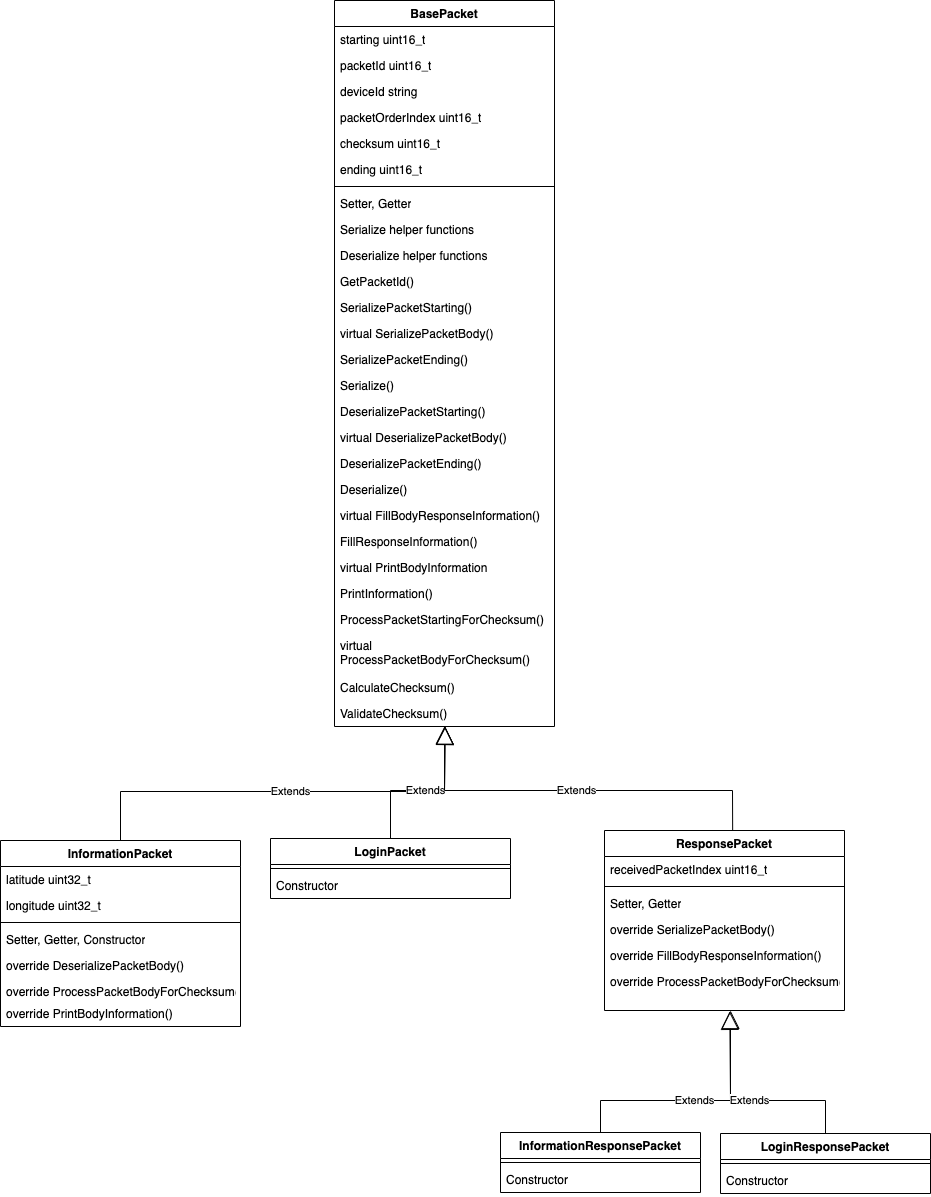

The diagram above was exported from draw.io. Its source (the exported page's mxGraphModel, read from the mxfile embedded in the PNG):
<mxGraphModel dx="946" dy="540" grid="1" gridSize="10" guides="1" tooltips="1" connect="1" arrows="1" fold="1" page="1" pageScale="1" pageWidth="827" pageHeight="1169" math="0" shadow="0">
  <root>
    <mxCell id="0" />
    <mxCell id="1" parent="0" />
    <mxCell id="pCKZwNz6IOnkdJf561Vg-1" value="BasePacket" style="swimlane;fontStyle=1;align=center;verticalAlign=top;childLayout=stackLayout;horizontal=1;startSize=26;horizontalStack=0;resizeParent=1;resizeParentMax=0;resizeLast=0;collapsible=1;marginBottom=0;whiteSpace=wrap;html=1;" parent="1" vertex="1">
      <mxGeometry x="354" y="40" width="220" height="726" as="geometry" />
    </mxCell>
    <mxCell id="pCKZwNz6IOnkdJf561Vg-2" value="starting uint16_t" style="text;strokeColor=none;fillColor=none;align=left;verticalAlign=top;spacingLeft=4;spacingRight=4;overflow=hidden;rotatable=0;points=[[0,0.5],[1,0.5]];portConstraint=eastwest;whiteSpace=wrap;html=1;" parent="pCKZwNz6IOnkdJf561Vg-1" vertex="1">
      <mxGeometry y="26" width="220" height="26" as="geometry" />
    </mxCell>
    <mxCell id="pCKZwNz6IOnkdJf561Vg-3" value="packetId uint16_t" style="text;strokeColor=none;fillColor=none;align=left;verticalAlign=top;spacingLeft=4;spacingRight=4;overflow=hidden;rotatable=0;points=[[0,0.5],[1,0.5]];portConstraint=eastwest;whiteSpace=wrap;html=1;" parent="pCKZwNz6IOnkdJf561Vg-1" vertex="1">
      <mxGeometry y="52" width="220" height="26" as="geometry" />
    </mxCell>
    <mxCell id="pCKZwNz6IOnkdJf561Vg-4" value="deviceId string" style="text;strokeColor=none;fillColor=none;align=left;verticalAlign=top;spacingLeft=4;spacingRight=4;overflow=hidden;rotatable=0;points=[[0,0.5],[1,0.5]];portConstraint=eastwest;whiteSpace=wrap;html=1;" parent="pCKZwNz6IOnkdJf561Vg-1" vertex="1">
      <mxGeometry y="78" width="220" height="26" as="geometry" />
    </mxCell>
    <mxCell id="pCKZwNz6IOnkdJf561Vg-5" value="packetOrderIndex uint16_t" style="text;strokeColor=none;fillColor=none;align=left;verticalAlign=top;spacingLeft=4;spacingRight=4;overflow=hidden;rotatable=0;points=[[0,0.5],[1,0.5]];portConstraint=eastwest;whiteSpace=wrap;html=1;" parent="pCKZwNz6IOnkdJf561Vg-1" vertex="1">
      <mxGeometry y="104" width="220" height="26" as="geometry" />
    </mxCell>
    <mxCell id="pCKZwNz6IOnkdJf561Vg-6" value="checksum uint16_t" style="text;strokeColor=none;fillColor=none;align=left;verticalAlign=top;spacingLeft=4;spacingRight=4;overflow=hidden;rotatable=0;points=[[0,0.5],[1,0.5]];portConstraint=eastwest;whiteSpace=wrap;html=1;" parent="pCKZwNz6IOnkdJf561Vg-1" vertex="1">
      <mxGeometry y="130" width="220" height="26" as="geometry" />
    </mxCell>
    <mxCell id="pCKZwNz6IOnkdJf561Vg-7" value="ending uint16_t" style="text;strokeColor=none;fillColor=none;align=left;verticalAlign=top;spacingLeft=4;spacingRight=4;overflow=hidden;rotatable=0;points=[[0,0.5],[1,0.5]];portConstraint=eastwest;whiteSpace=wrap;html=1;" parent="pCKZwNz6IOnkdJf561Vg-1" vertex="1">
      <mxGeometry y="156" width="220" height="26" as="geometry" />
    </mxCell>
    <mxCell id="pCKZwNz6IOnkdJf561Vg-8" value="" style="line;strokeWidth=1;fillColor=none;align=left;verticalAlign=middle;spacingTop=-1;spacingLeft=3;spacingRight=3;rotatable=0;labelPosition=right;points=[];portConstraint=eastwest;strokeColor=inherit;" parent="pCKZwNz6IOnkdJf561Vg-1" vertex="1">
      <mxGeometry y="182" width="220" height="8" as="geometry" />
    </mxCell>
    <mxCell id="pCKZwNz6IOnkdJf561Vg-9" value="Setter, Getter" style="text;strokeColor=none;fillColor=none;align=left;verticalAlign=top;spacingLeft=4;spacingRight=4;overflow=hidden;rotatable=0;points=[[0,0.5],[1,0.5]];portConstraint=eastwest;whiteSpace=wrap;html=1;" parent="pCKZwNz6IOnkdJf561Vg-1" vertex="1">
      <mxGeometry y="190" width="220" height="26" as="geometry" />
    </mxCell>
    <mxCell id="pCKZwNz6IOnkdJf561Vg-10" value="Serialize helper functions" style="text;strokeColor=none;fillColor=none;align=left;verticalAlign=top;spacingLeft=4;spacingRight=4;overflow=hidden;rotatable=0;points=[[0,0.5],[1,0.5]];portConstraint=eastwest;whiteSpace=wrap;html=1;" parent="pCKZwNz6IOnkdJf561Vg-1" vertex="1">
      <mxGeometry y="216" width="220" height="26" as="geometry" />
    </mxCell>
    <mxCell id="pCKZwNz6IOnkdJf561Vg-11" value="Deserialize helper functions" style="text;strokeColor=none;fillColor=none;align=left;verticalAlign=top;spacingLeft=4;spacingRight=4;overflow=hidden;rotatable=0;points=[[0,0.5],[1,0.5]];portConstraint=eastwest;whiteSpace=wrap;html=1;" parent="pCKZwNz6IOnkdJf561Vg-1" vertex="1">
      <mxGeometry y="242" width="220" height="26" as="geometry" />
    </mxCell>
    <mxCell id="pCKZwNz6IOnkdJf561Vg-12" value="GetPacketId()" style="text;strokeColor=none;fillColor=none;align=left;verticalAlign=top;spacingLeft=4;spacingRight=4;overflow=hidden;rotatable=0;points=[[0,0.5],[1,0.5]];portConstraint=eastwest;whiteSpace=wrap;html=1;" parent="pCKZwNz6IOnkdJf561Vg-1" vertex="1">
      <mxGeometry y="268" width="220" height="26" as="geometry" />
    </mxCell>
    <mxCell id="pCKZwNz6IOnkdJf561Vg-13" value="SerializePacketStarting()" style="text;strokeColor=none;fillColor=none;align=left;verticalAlign=top;spacingLeft=4;spacingRight=4;overflow=hidden;rotatable=0;points=[[0,0.5],[1,0.5]];portConstraint=eastwest;whiteSpace=wrap;html=1;" parent="pCKZwNz6IOnkdJf561Vg-1" vertex="1">
      <mxGeometry y="294" width="220" height="26" as="geometry" />
    </mxCell>
    <mxCell id="pCKZwNz6IOnkdJf561Vg-14" value="virtual SerializePacketBody()" style="text;strokeColor=none;fillColor=none;align=left;verticalAlign=top;spacingLeft=4;spacingRight=4;overflow=hidden;rotatable=0;points=[[0,0.5],[1,0.5]];portConstraint=eastwest;whiteSpace=wrap;html=1;" parent="pCKZwNz6IOnkdJf561Vg-1" vertex="1">
      <mxGeometry y="320" width="220" height="26" as="geometry" />
    </mxCell>
    <mxCell id="pCKZwNz6IOnkdJf561Vg-15" value="SerializePacketEnding()" style="text;strokeColor=none;fillColor=none;align=left;verticalAlign=top;spacingLeft=4;spacingRight=4;overflow=hidden;rotatable=0;points=[[0,0.5],[1,0.5]];portConstraint=eastwest;whiteSpace=wrap;html=1;" parent="pCKZwNz6IOnkdJf561Vg-1" vertex="1">
      <mxGeometry y="346" width="220" height="26" as="geometry" />
    </mxCell>
    <mxCell id="pCKZwNz6IOnkdJf561Vg-16" value="Serialize()" style="text;strokeColor=none;fillColor=none;align=left;verticalAlign=top;spacingLeft=4;spacingRight=4;overflow=hidden;rotatable=0;points=[[0,0.5],[1,0.5]];portConstraint=eastwest;whiteSpace=wrap;html=1;" parent="pCKZwNz6IOnkdJf561Vg-1" vertex="1">
      <mxGeometry y="372" width="220" height="26" as="geometry" />
    </mxCell>
    <mxCell id="pCKZwNz6IOnkdJf561Vg-17" value="DeserializePacketStarting()" style="text;strokeColor=none;fillColor=none;align=left;verticalAlign=top;spacingLeft=4;spacingRight=4;overflow=hidden;rotatable=0;points=[[0,0.5],[1,0.5]];portConstraint=eastwest;whiteSpace=wrap;html=1;" parent="pCKZwNz6IOnkdJf561Vg-1" vertex="1">
      <mxGeometry y="398" width="220" height="26" as="geometry" />
    </mxCell>
    <mxCell id="pCKZwNz6IOnkdJf561Vg-18" value="virtual DeserializePacketBody()" style="text;strokeColor=none;fillColor=none;align=left;verticalAlign=top;spacingLeft=4;spacingRight=4;overflow=hidden;rotatable=0;points=[[0,0.5],[1,0.5]];portConstraint=eastwest;whiteSpace=wrap;html=1;fontSize=12;" parent="pCKZwNz6IOnkdJf561Vg-1" vertex="1">
      <mxGeometry y="424" width="220" height="26" as="geometry" />
    </mxCell>
    <mxCell id="pCKZwNz6IOnkdJf561Vg-19" value="DeserializePacketEnding()" style="text;strokeColor=none;fillColor=none;align=left;verticalAlign=top;spacingLeft=4;spacingRight=4;overflow=hidden;rotatable=0;points=[[0,0.5],[1,0.5]];portConstraint=eastwest;whiteSpace=wrap;html=1;" parent="pCKZwNz6IOnkdJf561Vg-1" vertex="1">
      <mxGeometry y="450" width="220" height="26" as="geometry" />
    </mxCell>
    <mxCell id="pCKZwNz6IOnkdJf561Vg-20" value="Deserialize()" style="text;strokeColor=none;fillColor=none;align=left;verticalAlign=top;spacingLeft=4;spacingRight=4;overflow=hidden;rotatable=0;points=[[0,0.5],[1,0.5]];portConstraint=eastwest;whiteSpace=wrap;html=1;" parent="pCKZwNz6IOnkdJf561Vg-1" vertex="1">
      <mxGeometry y="476" width="220" height="26" as="geometry" />
    </mxCell>
    <mxCell id="pCKZwNz6IOnkdJf561Vg-21" value="virtual FillBodyResponseInformation()" style="text;strokeColor=none;fillColor=none;align=left;verticalAlign=top;spacingLeft=4;spacingRight=4;overflow=hidden;rotatable=0;points=[[0,0.5],[1,0.5]];portConstraint=eastwest;whiteSpace=wrap;html=1;" parent="pCKZwNz6IOnkdJf561Vg-1" vertex="1">
      <mxGeometry y="502" width="220" height="26" as="geometry" />
    </mxCell>
    <mxCell id="pCKZwNz6IOnkdJf561Vg-22" value="FillResponseInformation()" style="text;strokeColor=none;fillColor=none;align=left;verticalAlign=top;spacingLeft=4;spacingRight=4;overflow=hidden;rotatable=0;points=[[0,0.5],[1,0.5]];portConstraint=eastwest;whiteSpace=wrap;html=1;" parent="pCKZwNz6IOnkdJf561Vg-1" vertex="1">
      <mxGeometry y="528" width="220" height="26" as="geometry" />
    </mxCell>
    <mxCell id="pCKZwNz6IOnkdJf561Vg-23" value="virtual PrintBodyInformation" style="text;strokeColor=none;fillColor=none;align=left;verticalAlign=top;spacingLeft=4;spacingRight=4;overflow=hidden;rotatable=0;points=[[0,0.5],[1,0.5]];portConstraint=eastwest;whiteSpace=wrap;html=1;" parent="pCKZwNz6IOnkdJf561Vg-1" vertex="1">
      <mxGeometry y="554" width="220" height="26" as="geometry" />
    </mxCell>
    <mxCell id="pCKZwNz6IOnkdJf561Vg-24" value="PrintInformation()" style="text;strokeColor=none;fillColor=none;align=left;verticalAlign=top;spacingLeft=4;spacingRight=4;overflow=hidden;rotatable=0;points=[[0,0.5],[1,0.5]];portConstraint=eastwest;whiteSpace=wrap;html=1;" parent="pCKZwNz6IOnkdJf561Vg-1" vertex="1">
      <mxGeometry y="580" width="220" height="26" as="geometry" />
    </mxCell>
    <mxCell id="pCKZwNz6IOnkdJf561Vg-25" value="ProcessPacketStartingForChecksum()" style="text;strokeColor=none;fillColor=none;align=left;verticalAlign=top;spacingLeft=4;spacingRight=4;overflow=hidden;rotatable=0;points=[[0,0.5],[1,0.5]];portConstraint=eastwest;whiteSpace=wrap;html=1;" parent="pCKZwNz6IOnkdJf561Vg-1" vertex="1">
      <mxGeometry y="606" width="220" height="26" as="geometry" />
    </mxCell>
    <mxCell id="pCKZwNz6IOnkdJf561Vg-26" value="virtual ProcessPacketBodyForChecksum()" style="text;strokeColor=none;fillColor=none;align=left;verticalAlign=top;spacingLeft=4;spacingRight=4;overflow=hidden;rotatable=0;points=[[0,0.5],[1,0.5]];portConstraint=eastwest;whiteSpace=wrap;html=1;" parent="pCKZwNz6IOnkdJf561Vg-1" vertex="1">
      <mxGeometry y="632" width="220" height="42" as="geometry" />
    </mxCell>
    <mxCell id="pCKZwNz6IOnkdJf561Vg-27" value="CalculateChecksum()" style="text;strokeColor=none;fillColor=none;align=left;verticalAlign=top;spacingLeft=4;spacingRight=4;overflow=hidden;rotatable=0;points=[[0,0.5],[1,0.5]];portConstraint=eastwest;whiteSpace=wrap;html=1;" parent="pCKZwNz6IOnkdJf561Vg-1" vertex="1">
      <mxGeometry y="674" width="220" height="26" as="geometry" />
    </mxCell>
    <mxCell id="pCKZwNz6IOnkdJf561Vg-28" value="ValidateChecksum()" style="text;strokeColor=none;fillColor=none;align=left;verticalAlign=top;spacingLeft=4;spacingRight=4;overflow=hidden;rotatable=0;points=[[0,0.5],[1,0.5]];portConstraint=eastwest;whiteSpace=wrap;html=1;" parent="pCKZwNz6IOnkdJf561Vg-1" vertex="1">
      <mxGeometry y="700" width="220" height="26" as="geometry" />
    </mxCell>
    <mxCell id="pCKZwNz6IOnkdJf561Vg-29" value="InformationPacket" style="swimlane;fontStyle=1;align=center;verticalAlign=top;childLayout=stackLayout;horizontal=1;startSize=26;horizontalStack=0;resizeParent=1;resizeParentMax=0;resizeLast=0;collapsible=1;marginBottom=0;whiteSpace=wrap;html=1;" parent="1" vertex="1">
      <mxGeometry x="20" y="880" width="240" height="186" as="geometry" />
    </mxCell>
    <mxCell id="pCKZwNz6IOnkdJf561Vg-30" value="latitude uint32_t" style="text;strokeColor=none;fillColor=none;align=left;verticalAlign=top;spacingLeft=4;spacingRight=4;overflow=hidden;rotatable=0;points=[[0,0.5],[1,0.5]];portConstraint=eastwest;whiteSpace=wrap;html=1;" parent="pCKZwNz6IOnkdJf561Vg-29" vertex="1">
      <mxGeometry y="26" width="240" height="26" as="geometry" />
    </mxCell>
    <mxCell id="pCKZwNz6IOnkdJf561Vg-31" value="longitude uint32_t" style="text;strokeColor=none;fillColor=none;align=left;verticalAlign=top;spacingLeft=4;spacingRight=4;overflow=hidden;rotatable=0;points=[[0,0.5],[1,0.5]];portConstraint=eastwest;whiteSpace=wrap;html=1;" parent="pCKZwNz6IOnkdJf561Vg-29" vertex="1">
      <mxGeometry y="52" width="240" height="26" as="geometry" />
    </mxCell>
    <mxCell id="pCKZwNz6IOnkdJf561Vg-32" value="" style="line;strokeWidth=1;fillColor=none;align=left;verticalAlign=middle;spacingTop=-1;spacingLeft=3;spacingRight=3;rotatable=0;labelPosition=right;points=[];portConstraint=eastwest;strokeColor=inherit;" parent="pCKZwNz6IOnkdJf561Vg-29" vertex="1">
      <mxGeometry y="78" width="240" height="8" as="geometry" />
    </mxCell>
    <mxCell id="pCKZwNz6IOnkdJf561Vg-33" value="Setter, Getter, Constructor" style="text;strokeColor=none;fillColor=none;align=left;verticalAlign=top;spacingLeft=4;spacingRight=4;overflow=hidden;rotatable=0;points=[[0,0.5],[1,0.5]];portConstraint=eastwest;whiteSpace=wrap;html=1;" parent="pCKZwNz6IOnkdJf561Vg-29" vertex="1">
      <mxGeometry y="86" width="240" height="26" as="geometry" />
    </mxCell>
    <mxCell id="pCKZwNz6IOnkdJf561Vg-34" value="override&amp;nbsp;DeserializePacketBody()" style="text;strokeColor=none;fillColor=none;align=left;verticalAlign=top;spacingLeft=4;spacingRight=4;overflow=hidden;rotatable=0;points=[[0,0.5],[1,0.5]];portConstraint=eastwest;whiteSpace=wrap;html=1;" parent="pCKZwNz6IOnkdJf561Vg-29" vertex="1">
      <mxGeometry y="112" width="240" height="26" as="geometry" />
    </mxCell>
    <mxCell id="pCKZwNz6IOnkdJf561Vg-35" value="override&amp;nbsp;ProcessPacketBodyForChecksum()" style="text;strokeColor=none;fillColor=none;align=left;verticalAlign=top;spacingLeft=4;spacingRight=4;overflow=hidden;rotatable=0;points=[[0,0.5],[1,0.5]];portConstraint=eastwest;whiteSpace=wrap;html=1;" parent="pCKZwNz6IOnkdJf561Vg-29" vertex="1">
      <mxGeometry y="138" width="240" height="22" as="geometry" />
    </mxCell>
    <mxCell id="pCKZwNz6IOnkdJf561Vg-36" value="override&amp;nbsp;PrintBodyInformation()" style="text;strokeColor=none;fillColor=none;align=left;verticalAlign=top;spacingLeft=4;spacingRight=4;overflow=hidden;rotatable=0;points=[[0,0.5],[1,0.5]];portConstraint=eastwest;whiteSpace=wrap;html=1;" parent="pCKZwNz6IOnkdJf561Vg-29" vertex="1">
      <mxGeometry y="160" width="240" height="26" as="geometry" />
    </mxCell>
    <mxCell id="pCKZwNz6IOnkdJf561Vg-37" value="LoginPacket" style="swimlane;fontStyle=1;align=center;verticalAlign=top;childLayout=stackLayout;horizontal=1;startSize=26;horizontalStack=0;resizeParent=1;resizeParentMax=0;resizeLast=0;collapsible=1;marginBottom=0;whiteSpace=wrap;html=1;" parent="1" vertex="1">
      <mxGeometry x="290" y="878" width="240" height="60" as="geometry" />
    </mxCell>
    <mxCell id="pCKZwNz6IOnkdJf561Vg-40" value="" style="line;strokeWidth=1;fillColor=none;align=left;verticalAlign=middle;spacingTop=-1;spacingLeft=3;spacingRight=3;rotatable=0;labelPosition=right;points=[];portConstraint=eastwest;strokeColor=inherit;" parent="pCKZwNz6IOnkdJf561Vg-37" vertex="1">
      <mxGeometry y="26" width="240" height="8" as="geometry" />
    </mxCell>
    <mxCell id="pCKZwNz6IOnkdJf561Vg-41" value="Constructor" style="text;strokeColor=none;fillColor=none;align=left;verticalAlign=top;spacingLeft=4;spacingRight=4;overflow=hidden;rotatable=0;points=[[0,0.5],[1,0.5]];portConstraint=eastwest;whiteSpace=wrap;html=1;" parent="pCKZwNz6IOnkdJf561Vg-37" vertex="1">
      <mxGeometry y="34" width="240" height="26" as="geometry" />
    </mxCell>
    <mxCell id="pCKZwNz6IOnkdJf561Vg-45" value="InformationResponsePacket" style="swimlane;fontStyle=1;align=center;verticalAlign=top;childLayout=stackLayout;horizontal=1;startSize=26;horizontalStack=0;resizeParent=1;resizeParentMax=0;resizeLast=0;collapsible=1;marginBottom=0;whiteSpace=wrap;html=1;" parent="1" vertex="1">
      <mxGeometry x="520" y="1172" width="200" height="60" as="geometry" />
    </mxCell>
    <mxCell id="pCKZwNz6IOnkdJf561Vg-47" value="" style="line;strokeWidth=1;fillColor=none;align=left;verticalAlign=middle;spacingTop=-1;spacingLeft=3;spacingRight=3;rotatable=0;labelPosition=right;points=[];portConstraint=eastwest;strokeColor=inherit;" parent="pCKZwNz6IOnkdJf561Vg-45" vertex="1">
      <mxGeometry y="26" width="200" height="8" as="geometry" />
    </mxCell>
    <mxCell id="pCKZwNz6IOnkdJf561Vg-75" value="Constructor" style="text;strokeColor=none;fillColor=none;align=left;verticalAlign=top;spacingLeft=4;spacingRight=4;overflow=hidden;rotatable=0;points=[[0,0.5],[1,0.5]];portConstraint=eastwest;whiteSpace=wrap;html=1;" parent="pCKZwNz6IOnkdJf561Vg-45" vertex="1">
      <mxGeometry y="34" width="200" height="26" as="geometry" />
    </mxCell>
    <mxCell id="pCKZwNz6IOnkdJf561Vg-53" value="LoginResponsePacket" style="swimlane;fontStyle=1;align=center;verticalAlign=top;childLayout=stackLayout;horizontal=1;startSize=26;horizontalStack=0;resizeParent=1;resizeParentMax=0;resizeLast=0;collapsible=1;marginBottom=0;whiteSpace=wrap;html=1;" parent="1" vertex="1">
      <mxGeometry x="740" y="1173" width="210" height="60" as="geometry" />
    </mxCell>
    <mxCell id="pCKZwNz6IOnkdJf561Vg-55" value="" style="line;strokeWidth=1;fillColor=none;align=left;verticalAlign=middle;spacingTop=-1;spacingLeft=3;spacingRight=3;rotatable=0;labelPosition=right;points=[];portConstraint=eastwest;strokeColor=inherit;" parent="pCKZwNz6IOnkdJf561Vg-53" vertex="1">
      <mxGeometry y="26" width="210" height="8" as="geometry" />
    </mxCell>
    <mxCell id="pCKZwNz6IOnkdJf561Vg-56" value="Constructor" style="text;strokeColor=none;fillColor=none;align=left;verticalAlign=top;spacingLeft=4;spacingRight=4;overflow=hidden;rotatable=0;points=[[0,0.5],[1,0.5]];portConstraint=eastwest;whiteSpace=wrap;html=1;" parent="pCKZwNz6IOnkdJf561Vg-53" vertex="1">
      <mxGeometry y="34" width="210" height="26" as="geometry" />
    </mxCell>
    <mxCell id="pCKZwNz6IOnkdJf561Vg-61" value="Extends" style="endArrow=block;endSize=16;endFill=0;html=1;rounded=0;exitX=0.5;exitY=0;exitDx=0;exitDy=0;entryX=0.502;entryY=0.996;entryDx=0;entryDy=0;entryPerimeter=0;" parent="1" source="pCKZwNz6IOnkdJf561Vg-29" target="pCKZwNz6IOnkdJf561Vg-28" edge="1">
      <mxGeometry width="160" relative="1" as="geometry">
        <mxPoint x="450" y="790" as="sourcePoint" />
        <mxPoint x="280" y="750" as="targetPoint" />
        <Array as="points">
          <mxPoint x="140" y="831" />
          <mxPoint x="464" y="831" />
        </Array>
      </mxGeometry>
    </mxCell>
    <mxCell id="pCKZwNz6IOnkdJf561Vg-62" value="Extends" style="endArrow=block;endSize=16;endFill=0;html=1;rounded=0;exitX=0.5;exitY=0;exitDx=0;exitDy=0;" parent="1" source="pCKZwNz6IOnkdJf561Vg-45" edge="1">
      <mxGeometry width="160" relative="1" as="geometry">
        <mxPoint x="170" y="670" as="sourcePoint" />
        <mxPoint x="750" y="1050" as="targetPoint" />
        <Array as="points">
          <mxPoint x="620" y="1140" />
          <mxPoint x="750" y="1140" />
        </Array>
      </mxGeometry>
    </mxCell>
    <mxCell id="pCKZwNz6IOnkdJf561Vg-63" value="Extends" style="endArrow=block;endSize=16;endFill=0;html=1;rounded=0;exitX=0.5;exitY=0;exitDx=0;exitDy=0;entryX=0.503;entryY=1.001;entryDx=0;entryDy=0;entryPerimeter=0;" parent="1" source="pCKZwNz6IOnkdJf561Vg-37" target="pCKZwNz6IOnkdJf561Vg-28" edge="1">
      <mxGeometry width="160" relative="1" as="geometry">
        <mxPoint x="574" y="887" as="sourcePoint" />
        <mxPoint x="470" y="781" as="targetPoint" />
        <Array as="points">
          <mxPoint x="410" y="830" />
          <mxPoint x="464" y="830" />
        </Array>
      </mxGeometry>
    </mxCell>
    <mxCell id="pCKZwNz6IOnkdJf561Vg-64" value="Extends" style="endArrow=block;endSize=16;endFill=0;html=1;rounded=0;exitX=0.5;exitY=0;exitDx=0;exitDy=0;entryX=0.522;entryY=1.021;entryDx=0;entryDy=0;entryPerimeter=0;" parent="1" source="pCKZwNz6IOnkdJf561Vg-53" target="pCKZwNz6IOnkdJf561Vg-71" edge="1">
      <mxGeometry width="160" relative="1" as="geometry">
        <mxPoint x="702" y="647" as="sourcePoint" />
        <mxPoint x="630" y="720" as="targetPoint" />
        <Array as="points">
          <mxPoint x="845" y="1140" />
          <mxPoint x="750" y="1140" />
        </Array>
      </mxGeometry>
    </mxCell>
    <mxCell id="pCKZwNz6IOnkdJf561Vg-65" value="ResponsePacket" style="swimlane;fontStyle=1;align=center;verticalAlign=top;childLayout=stackLayout;horizontal=1;startSize=26;horizontalStack=0;resizeParent=1;resizeParentMax=0;resizeLast=0;collapsible=1;marginBottom=0;whiteSpace=wrap;html=1;" parent="1" vertex="1">
      <mxGeometry x="624" y="870" width="240" height="180" as="geometry" />
    </mxCell>
    <mxCell id="pCKZwNz6IOnkdJf561Vg-66" value="receivedPacketIndex uint16_t" style="text;strokeColor=none;fillColor=none;align=left;verticalAlign=top;spacingLeft=4;spacingRight=4;overflow=hidden;rotatable=0;points=[[0,0.5],[1,0.5]];portConstraint=eastwest;whiteSpace=wrap;html=1;" parent="pCKZwNz6IOnkdJf561Vg-65" vertex="1">
      <mxGeometry y="26" width="240" height="26" as="geometry" />
    </mxCell>
    <mxCell id="pCKZwNz6IOnkdJf561Vg-68" value="" style="line;strokeWidth=1;fillColor=none;align=left;verticalAlign=middle;spacingTop=-1;spacingLeft=3;spacingRight=3;rotatable=0;labelPosition=right;points=[];portConstraint=eastwest;strokeColor=inherit;" parent="pCKZwNz6IOnkdJf561Vg-65" vertex="1">
      <mxGeometry y="52" width="240" height="8" as="geometry" />
    </mxCell>
    <mxCell id="pCKZwNz6IOnkdJf561Vg-69" value="Setter, Getter" style="text;strokeColor=none;fillColor=none;align=left;verticalAlign=top;spacingLeft=4;spacingRight=4;overflow=hidden;rotatable=0;points=[[0,0.5],[1,0.5]];portConstraint=eastwest;whiteSpace=wrap;html=1;" parent="pCKZwNz6IOnkdJf561Vg-65" vertex="1">
      <mxGeometry y="60" width="240" height="26" as="geometry" />
    </mxCell>
    <mxCell id="pCKZwNz6IOnkdJf561Vg-72" value="override&amp;nbsp;SerializePacketBody()" style="text;strokeColor=none;fillColor=none;align=left;verticalAlign=top;spacingLeft=4;spacingRight=4;overflow=hidden;rotatable=0;points=[[0,0.5],[1,0.5]];portConstraint=eastwest;whiteSpace=wrap;html=1;" parent="pCKZwNz6IOnkdJf561Vg-65" vertex="1">
      <mxGeometry y="86" width="240" height="26" as="geometry" />
    </mxCell>
    <mxCell id="pCKZwNz6IOnkdJf561Vg-74" value="override FillBodyResponseInformation()" style="text;strokeColor=none;fillColor=none;align=left;verticalAlign=top;spacingLeft=4;spacingRight=4;overflow=hidden;rotatable=0;points=[[0,0.5],[1,0.5]];portConstraint=eastwest;whiteSpace=wrap;html=1;" parent="pCKZwNz6IOnkdJf561Vg-65" vertex="1">
      <mxGeometry y="112" width="240" height="26" as="geometry" />
    </mxCell>
    <mxCell id="pCKZwNz6IOnkdJf561Vg-71" value="override&amp;nbsp;ProcessPacketBodyForChecksum()" style="text;strokeColor=none;fillColor=none;align=left;verticalAlign=top;spacingLeft=4;spacingRight=4;overflow=hidden;rotatable=0;points=[[0,0.5],[1,0.5]];portConstraint=eastwest;whiteSpace=wrap;html=1;" parent="pCKZwNz6IOnkdJf561Vg-65" vertex="1">
      <mxGeometry y="138" width="240" height="42" as="geometry" />
    </mxCell>
    <mxCell id="pCKZwNz6IOnkdJf561Vg-73" value="Extends" style="endArrow=block;endSize=16;endFill=0;html=1;rounded=0;exitX=0.534;exitY=-0.002;exitDx=0;exitDy=0;entryX=0.501;entryY=0.981;entryDx=0;entryDy=0;entryPerimeter=0;exitPerimeter=0;" parent="1" source="pCKZwNz6IOnkdJf561Vg-65" target="pCKZwNz6IOnkdJf561Vg-28" edge="1">
      <mxGeometry width="160" relative="1" as="geometry">
        <mxPoint x="405" y="888" as="sourcePoint" />
        <mxPoint x="475" y="776" as="targetPoint" />
        <Array as="points">
          <mxPoint x="752" y="830" />
          <mxPoint x="464" y="830" />
        </Array>
      </mxGeometry>
    </mxCell>
  </root>
</mxGraphModel>